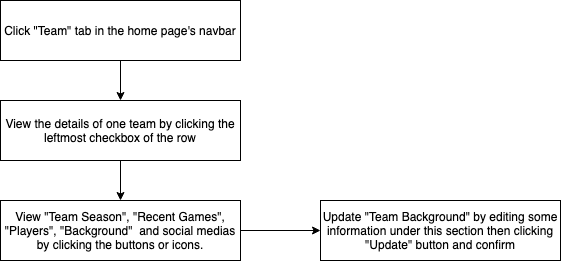

The diagram above was exported from draw.io. Its source (the exported page's mxGraphModel, read from the mxfile embedded in the PNG):
<mxGraphModel dx="1158" dy="766" grid="1" gridSize="10" guides="1" tooltips="1" connect="1" arrows="1" fold="1" page="1" pageScale="1" pageWidth="827" pageHeight="1169" math="0" shadow="0">
  <root>
    <mxCell id="0" />
    <mxCell id="1" parent="0" />
    <mxCell id="uId9VtpLsGpPbcSDbEZq-3" value="" style="edgeStyle=orthogonalEdgeStyle;rounded=0;orthogonalLoop=1;jettySize=auto;html=1;" edge="1" parent="1" source="uId9VtpLsGpPbcSDbEZq-1" target="uId9VtpLsGpPbcSDbEZq-2">
      <mxGeometry relative="1" as="geometry" />
    </mxCell>
    <mxCell id="uId9VtpLsGpPbcSDbEZq-1" value="Click &quot;Team&quot; tab in the home page's navbar" style="rounded=0;whiteSpace=wrap;html=1;" vertex="1" parent="1">
      <mxGeometry x="50" y="100" width="240" height="60" as="geometry" />
    </mxCell>
    <mxCell id="uId9VtpLsGpPbcSDbEZq-5" value="" style="edgeStyle=orthogonalEdgeStyle;rounded=0;orthogonalLoop=1;jettySize=auto;html=1;" edge="1" parent="1" source="uId9VtpLsGpPbcSDbEZq-2" target="uId9VtpLsGpPbcSDbEZq-4">
      <mxGeometry relative="1" as="geometry" />
    </mxCell>
    <mxCell id="uId9VtpLsGpPbcSDbEZq-2" value="&lt;span&gt;View the details of one team by clicking the leftmost checkbox of the row&lt;/span&gt;" style="rounded=0;whiteSpace=wrap;html=1;" vertex="1" parent="1">
      <mxGeometry x="50" y="200" width="240" height="60" as="geometry" />
    </mxCell>
    <mxCell id="uId9VtpLsGpPbcSDbEZq-9" value="" style="edgeStyle=orthogonalEdgeStyle;rounded=0;orthogonalLoop=1;jettySize=auto;html=1;" edge="1" parent="1" source="uId9VtpLsGpPbcSDbEZq-4" target="uId9VtpLsGpPbcSDbEZq-8">
      <mxGeometry relative="1" as="geometry" />
    </mxCell>
    <mxCell id="uId9VtpLsGpPbcSDbEZq-4" value="&lt;span&gt;View &quot;Team Season&quot;, &quot;Recent Games&quot;, &quot;Players&quot;, &quot;Background&quot;&amp;nbsp; and social medias by clicking the buttons or icons.&lt;/span&gt;" style="rounded=0;whiteSpace=wrap;html=1;" vertex="1" parent="1">
      <mxGeometry x="50" y="300" width="240" height="60" as="geometry" />
    </mxCell>
    <mxCell id="uId9VtpLsGpPbcSDbEZq-8" value="Update &quot;Team Background&quot; by editing some information under this section then clicking &quot;Update&quot; button and confirm" style="rounded=0;whiteSpace=wrap;html=1;" vertex="1" parent="1">
      <mxGeometry x="370" y="300" width="240" height="60" as="geometry" />
    </mxCell>
  </root>
</mxGraphModel>